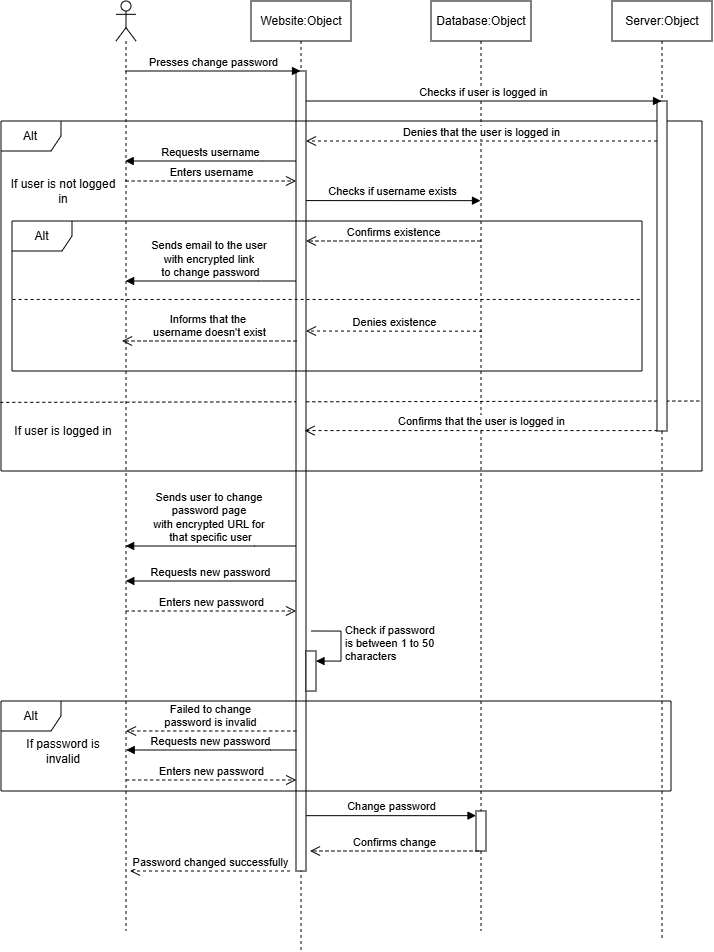

The diagram above was exported from draw.io. Its source (the exported page's mxGraphModel, read from the mxfile embedded in the PNG):
<mxGraphModel dx="1885" dy="991" grid="1" gridSize="10" guides="1" tooltips="1" connect="1" arrows="1" fold="1" page="1" pageScale="1" pageWidth="827" pageHeight="1169" math="0" shadow="0">
  <root>
    <mxCell id="0" />
    <mxCell id="1" parent="0" />
    <mxCell id="GC3gZxZo5mIkqPOwpWLJ-18" edge="1" parent="1" style="endArrow=none;dashed=1;html=1;rounded=0;exitX=0.001;exitY=0.61;exitDx=0;exitDy=0;exitPerimeter=0;entryX=1.002;entryY=0.606;entryDx=0;entryDy=0;entryPerimeter=0;" value="">
      <mxGeometry height="50" relative="1" width="50" as="geometry">
        <mxPoint x="78.30100000000002" y="441.4" as="sourcePoint" />
        <mxPoint x="780.0020000000001" y="440" as="targetPoint" />
      </mxGeometry>
    </mxCell>
    <mxCell id="5mmOlY7AHrccZyjY3-Ou-1" parent="1" style="shape=umlLifeline;perimeter=lifelinePerimeter;whiteSpace=wrap;html=1;container=0;dropTarget=0;collapsible=0;recursiveResize=0;outlineConnect=0;portConstraint=eastwest;newEdgeStyle={&quot;edgeStyle&quot;:&quot;elbowEdgeStyle&quot;,&quot;elbow&quot;:&quot;vertical&quot;,&quot;curved&quot;:0,&quot;rounded&quot;:0};" value="Website:Object" vertex="1">
      <mxGeometry height="950" width="100" x="329" y="40" as="geometry" />
    </mxCell>
    <mxCell id="5mmOlY7AHrccZyjY3-Ou-2" parent="5mmOlY7AHrccZyjY3-Ou-1" style="html=1;points=[];perimeter=orthogonalPerimeter;outlineConnect=0;targetShapes=umlLifeline;portConstraint=eastwest;newEdgeStyle={&quot;edgeStyle&quot;:&quot;elbowEdgeStyle&quot;,&quot;elbow&quot;:&quot;vertical&quot;,&quot;curved&quot;:0,&quot;rounded&quot;:0};" value="" vertex="1">
      <mxGeometry height="800" width="10" x="45" y="70" as="geometry" />
    </mxCell>
    <mxCell id="MEgXJKPgG2y2-RjDueDz-1" parent="5mmOlY7AHrccZyjY3-Ou-1" style="html=1;points=[[0,0,0,0,5],[0,1,0,0,-5],[1,0,0,0,5],[1,1,0,0,-5]];perimeter=orthogonalPerimeter;outlineConnect=0;targetShapes=umlLifeline;portConstraint=eastwest;newEdgeStyle={&quot;curved&quot;:0,&quot;rounded&quot;:0};" value="" vertex="1">
      <mxGeometry height="40" width="10" x="55" y="650" as="geometry" />
    </mxCell>
    <mxCell id="MEgXJKPgG2y2-RjDueDz-2" edge="1" parent="5mmOlY7AHrccZyjY3-Ou-1" style="html=1;align=left;spacingLeft=2;endArrow=block;rounded=0;edgeStyle=orthogonalEdgeStyle;curved=0;rounded=0;" target="MEgXJKPgG2y2-RjDueDz-1" value="Check if password&lt;br&gt;is between 1 to 50 &lt;br&gt;characters">
      <mxGeometry relative="1" as="geometry">
        <Array as="points">
          <mxPoint x="90" y="660" />
        </Array>
        <mxPoint x="60" y="630" as="sourcePoint" />
      </mxGeometry>
    </mxCell>
    <mxCell id="5mmOlY7AHrccZyjY3-Ou-3" edge="1" parent="1" source="5mmOlY7AHrccZyjY3-Ou-4" style="html=1;verticalAlign=bottom;endArrow=block;edgeStyle=elbowEdgeStyle;elbow=horizontal;curved=0;rounded=0;" target="5mmOlY7AHrccZyjY3-Ou-1" value="Presses change password">
      <mxGeometry relative="1" as="geometry">
        <Array as="points">
          <mxPoint x="295" y="110" />
        </Array>
        <mxPoint x="210" y="110" as="sourcePoint" />
        <mxPoint x="380" y="110" as="targetPoint" />
      </mxGeometry>
    </mxCell>
    <mxCell id="5mmOlY7AHrccZyjY3-Ou-4" parent="1" style="shape=umlLifeline;perimeter=lifelinePerimeter;whiteSpace=wrap;html=1;container=1;dropTarget=0;collapsible=0;recursiveResize=0;outlineConnect=0;portConstraint=eastwest;newEdgeStyle={&quot;curved&quot;:0,&quot;rounded&quot;:0};participant=umlActor;" value="" vertex="1">
      <mxGeometry height="930" width="20" x="194" y="40" as="geometry" />
    </mxCell>
    <mxCell id="5mmOlY7AHrccZyjY3-Ou-5" edge="1" parent="1" style="html=1;verticalAlign=bottom;endArrow=block;edgeStyle=elbowEdgeStyle;elbow=vertical;curved=0;rounded=0;" value="Change password">
      <mxGeometry relative="1" as="geometry">
        <Array as="points">
          <mxPoint x="469" y="854.66" />
        </Array>
        <mxPoint x="384" y="854.66" as="sourcePoint" />
        <mxPoint x="554" y="854.66" as="targetPoint" />
      </mxGeometry>
    </mxCell>
    <mxCell id="5mmOlY7AHrccZyjY3-Ou-6" parent="1" style="shape=umlLifeline;perimeter=lifelinePerimeter;whiteSpace=wrap;html=1;container=0;dropTarget=0;collapsible=0;recursiveResize=0;outlineConnect=0;portConstraint=eastwest;newEdgeStyle={&quot;edgeStyle&quot;:&quot;elbowEdgeStyle&quot;,&quot;elbow&quot;:&quot;vertical&quot;,&quot;curved&quot;:0,&quot;rounded&quot;:0};" value="Database:Object" vertex="1">
      <mxGeometry height="930" width="100" x="509" y="40" as="geometry" />
    </mxCell>
    <mxCell id="5mmOlY7AHrccZyjY3-Ou-7" parent="5mmOlY7AHrccZyjY3-Ou-6" style="html=1;points=[];perimeter=orthogonalPerimeter;outlineConnect=0;targetShapes=umlLifeline;portConstraint=eastwest;newEdgeStyle={&quot;edgeStyle&quot;:&quot;elbowEdgeStyle&quot;,&quot;elbow&quot;:&quot;vertical&quot;,&quot;curved&quot;:0,&quot;rounded&quot;:0};" value="" vertex="1">
      <mxGeometry height="40" width="10" x="45" y="810" as="geometry" />
    </mxCell>
    <mxCell id="5mmOlY7AHrccZyjY3-Ou-8" edge="1" parent="1" style="html=1;verticalAlign=bottom;endArrow=open;dashed=1;endSize=8;edgeStyle=elbowEdgeStyle;elbow=horizontal;curved=0;rounded=0;" value="Enters new password">
      <mxGeometry relative="1" as="geometry">
        <Array as="points">
          <mxPoint x="254.00000000000006" y="650.0000000000001" />
        </Array>
        <mxPoint x="203.81034482758605" y="650.0000000000001" as="sourcePoint" />
        <mxPoint x="374" y="650.0000000000001" as="targetPoint" />
      </mxGeometry>
    </mxCell>
    <mxCell id="5mmOlY7AHrccZyjY3-Ou-9" edge="1" parent="1" style="html=1;verticalAlign=bottom;endArrow=block;edgeStyle=elbowEdgeStyle;elbow=horizontal;curved=0;rounded=0;" value="Requests new password">
      <mxGeometry relative="1" as="geometry">
        <Array as="points">
          <mxPoint x="344" y="620" />
        </Array>
        <mxPoint x="374" y="620" as="sourcePoint" />
        <mxPoint x="203.81034482758605" y="620" as="targetPoint" />
      </mxGeometry>
    </mxCell>
    <mxCell id="5mmOlY7AHrccZyjY3-Ou-10" edge="1" parent="1" style="html=1;verticalAlign=bottom;endArrow=open;dashed=1;endSize=8;edgeStyle=elbowEdgeStyle;elbow=horizontal;curved=0;rounded=0;" value="Confirms change">
      <mxGeometry relative="1" as="geometry">
        <Array as="points">
          <mxPoint x="481.45000000000005" y="890.0000000000001" />
        </Array>
        <mxPoint x="556.45" y="890" as="sourcePoint" />
        <mxPoint x="388" y="890" as="targetPoint" />
      </mxGeometry>
    </mxCell>
    <mxCell id="5mmOlY7AHrccZyjY3-Ou-15" edge="1" parent="1" style="html=1;verticalAlign=bottom;endArrow=open;dashed=1;endSize=8;edgeStyle=elbowEdgeStyle;elbow=horizontal;curved=0;rounded=0;" value="Password changed successfully">
      <mxGeometry relative="1" as="geometry">
        <Array as="points">
          <mxPoint x="293" y="910.0000000000001" />
        </Array>
        <mxPoint x="368" y="910" as="sourcePoint" />
        <mxPoint x="208" y="910" as="targetPoint" />
      </mxGeometry>
    </mxCell>
    <mxCell id="MEgXJKPgG2y2-RjDueDz-3" parent="1" style="shape=umlFrame;whiteSpace=wrap;html=1;pointerEvents=0;" value="Alt" vertex="1">
      <mxGeometry height="90" width="670" x="79" y="740" as="geometry" />
    </mxCell>
    <mxCell id="MEgXJKPgG2y2-RjDueDz-4" parent="1" style="text;html=1;whiteSpace=wrap;strokeColor=none;fillColor=none;align=center;verticalAlign=middle;rounded=0;" value="If password is invalid" vertex="1">
      <mxGeometry height="60" width="107.52" x="87.75999999999999" y="760" as="geometry" />
    </mxCell>
    <mxCell id="MEgXJKPgG2y2-RjDueDz-5" edge="1" parent="1" style="html=1;verticalAlign=bottom;endArrow=open;dashed=1;endSize=8;edgeStyle=elbowEdgeStyle;elbow=horizontal;curved=0;rounded=0;" value="Failed to change&lt;div&gt;password is invalid&lt;/div&gt;">
      <mxGeometry relative="1" as="geometry">
        <Array as="points">
          <mxPoint x="293.23" y="770.0000000000001" />
        </Array>
        <mxPoint x="374.23" y="770.0000000000001" as="sourcePoint" />
        <mxPoint x="204.0403448275863" y="770.0000000000001" as="targetPoint" />
      </mxGeometry>
    </mxCell>
    <mxCell id="MEgXJKPgG2y2-RjDueDz-6" edge="1" parent="1" style="html=1;verticalAlign=bottom;endArrow=open;dashed=1;endSize=8;edgeStyle=elbowEdgeStyle;elbow=horizontal;curved=0;rounded=0;" value="Enters new password">
      <mxGeometry relative="1" as="geometry">
        <Array as="points">
          <mxPoint x="258.419655172414" y="819.3100000000002" />
        </Array>
        <mxPoint x="204.23000000000002" y="819" as="sourcePoint" />
        <mxPoint x="374.23" y="819" as="targetPoint" />
      </mxGeometry>
    </mxCell>
    <mxCell id="MEgXJKPgG2y2-RjDueDz-7" edge="1" parent="1" style="html=1;verticalAlign=bottom;endArrow=block;edgeStyle=elbowEdgeStyle;elbow=horizontal;curved=0;rounded=0;" value="Requests new password">
      <mxGeometry relative="1" as="geometry">
        <Array as="points">
          <mxPoint x="348.41965517241397" y="789.31" />
        </Array>
        <mxPoint x="374.23" y="789" as="sourcePoint" />
        <mxPoint x="204.23000000000002" y="789" as="targetPoint" />
      </mxGeometry>
    </mxCell>
    <mxCell id="GC3gZxZo5mIkqPOwpWLJ-1" parent="1" style="shape=umlFrame;whiteSpace=wrap;html=1;pointerEvents=0;" value="Alt" vertex="1">
      <mxGeometry height="350" width="701" x="79" y="160" as="geometry" />
    </mxCell>
    <mxCell id="GC3gZxZo5mIkqPOwpWLJ-2" parent="1" style="shape=umlLifeline;perimeter=lifelinePerimeter;whiteSpace=wrap;html=1;container=0;dropTarget=0;collapsible=0;recursiveResize=0;outlineConnect=0;portConstraint=eastwest;newEdgeStyle={&quot;edgeStyle&quot;:&quot;elbowEdgeStyle&quot;,&quot;elbow&quot;:&quot;vertical&quot;,&quot;curved&quot;:0,&quot;rounded&quot;:0};" value="Server:Object" vertex="1">
      <mxGeometry height="940" width="100" x="690" y="40" as="geometry" />
    </mxCell>
    <mxCell id="GC3gZxZo5mIkqPOwpWLJ-3" parent="GC3gZxZo5mIkqPOwpWLJ-2" style="html=1;points=[];perimeter=orthogonalPerimeter;outlineConnect=0;targetShapes=umlLifeline;portConstraint=eastwest;newEdgeStyle={&quot;edgeStyle&quot;:&quot;elbowEdgeStyle&quot;,&quot;elbow&quot;:&quot;vertical&quot;,&quot;curved&quot;:0,&quot;rounded&quot;:0};" value="" vertex="1">
      <mxGeometry height="330" width="10" x="45" y="100" as="geometry" />
    </mxCell>
    <mxCell id="GC3gZxZo5mIkqPOwpWLJ-6" edge="1" parent="1" source="5mmOlY7AHrccZyjY3-Ou-2" style="html=1;verticalAlign=bottom;endArrow=block;edgeStyle=elbowEdgeStyle;elbow=horizontal;curved=0;rounded=0;" target="GC3gZxZo5mIkqPOwpWLJ-2" value="Checks if user is logged in">
      <mxGeometry relative="1" as="geometry">
        <Array as="points">
          <mxPoint x="471" y="140" />
        </Array>
        <mxPoint x="380" y="140" as="sourcePoint" />
        <mxPoint x="555" y="140" as="targetPoint" />
      </mxGeometry>
    </mxCell>
    <mxCell id="GC3gZxZo5mIkqPOwpWLJ-7" parent="1" style="text;html=1;whiteSpace=wrap;strokeColor=none;fillColor=none;align=center;verticalAlign=middle;rounded=0;" value="If user is not logged in" vertex="1">
      <mxGeometry height="60" width="107.52" x="87.75999999999999" y="200" as="geometry" />
    </mxCell>
    <mxCell id="GC3gZxZo5mIkqPOwpWLJ-8" edge="1" parent="1" source="GC3gZxZo5mIkqPOwpWLJ-3" style="html=1;verticalAlign=bottom;endArrow=open;dashed=1;endSize=8;edgeStyle=elbowEdgeStyle;elbow=horizontal;curved=0;rounded=0;" target="5mmOlY7AHrccZyjY3-Ou-2" value="Denies that the user is logged in">
      <mxGeometry relative="1" as="geometry">
        <Array as="points">
          <mxPoint x="568.22" y="180.0000000000001" />
        </Array>
        <mxPoint x="643.22" y="180" as="sourcePoint" />
        <mxPoint x="474.77" y="180" as="targetPoint" />
      </mxGeometry>
    </mxCell>
    <mxCell id="GC3gZxZo5mIkqPOwpWLJ-9" edge="1" parent="1" style="html=1;verticalAlign=bottom;endArrow=open;dashed=1;endSize=8;edgeStyle=elbowEdgeStyle;elbow=horizontal;curved=0;rounded=0;" value="Confirms that the user is logged in">
      <mxGeometry relative="1" as="geometry">
        <Array as="points">
          <mxPoint x="563.72" y="469.58000000000015" />
        </Array>
        <mxPoint x="735.5" y="469.58000000000004" as="sourcePoint" />
        <mxPoint x="382.5" y="469.58000000000027" as="targetPoint" />
      </mxGeometry>
    </mxCell>
    <mxCell id="GC3gZxZo5mIkqPOwpWLJ-10" edge="1" parent="1" source="5mmOlY7AHrccZyjY3-Ou-2" style="html=1;verticalAlign=bottom;endArrow=block;edgeStyle=elbowEdgeStyle;elbow=horizontal;curved=0;rounded=0;" target="5mmOlY7AHrccZyjY3-Ou-4" value="Requests username">
      <mxGeometry relative="1" as="geometry">
        <Array as="points">
          <mxPoint x="340.18965517241395" y="200" />
        </Array>
        <mxPoint x="370.18965517241395" y="200" as="sourcePoint" />
        <mxPoint x="200" y="200" as="targetPoint" />
      </mxGeometry>
    </mxCell>
    <mxCell id="GC3gZxZo5mIkqPOwpWLJ-11" edge="1" parent="1" style="html=1;verticalAlign=bottom;endArrow=open;dashed=1;endSize=8;edgeStyle=elbowEdgeStyle;elbow=horizontal;curved=0;rounded=0;" value="Enters username">
      <mxGeometry relative="1" as="geometry">
        <Array as="points">
          <mxPoint x="250.189655172414" y="219.99999999999997" />
        </Array>
        <mxPoint x="203.66666666666652" y="219.99999999999991" as="sourcePoint" />
        <mxPoint x="374" y="219.99999999999991" as="targetPoint" />
      </mxGeometry>
    </mxCell>
    <mxCell id="GC3gZxZo5mIkqPOwpWLJ-12" edge="1" parent="1" style="html=1;verticalAlign=bottom;endArrow=block;edgeStyle=elbowEdgeStyle;elbow=vertical;curved=0;rounded=0;" value="Checks if username exists">
      <mxGeometry relative="1" as="geometry">
        <Array as="points" />
        <mxPoint x="384" y="239.58666666666673" as="sourcePoint" />
        <mxPoint x="558.4999999999998" y="239.58666666666673" as="targetPoint" />
      </mxGeometry>
    </mxCell>
    <mxCell id="GC3gZxZo5mIkqPOwpWLJ-13" edge="1" parent="1" style="html=1;verticalAlign=bottom;endArrow=open;dashed=1;endSize=8;edgeStyle=elbowEdgeStyle;elbow=horizontal;curved=0;rounded=0;" value="Confirms existence">
      <mxGeometry relative="1" as="geometry">
        <Array as="points">
          <mxPoint x="469.1896551724137" y="280" />
        </Array>
        <mxPoint x="558.4999999999998" y="280" as="sourcePoint" />
        <mxPoint x="384" y="280" as="targetPoint" />
      </mxGeometry>
    </mxCell>
    <mxCell id="GC3gZxZo5mIkqPOwpWLJ-15" edge="1" parent="1" style="html=1;verticalAlign=bottom;endArrow=block;edgeStyle=elbowEdgeStyle;elbow=horizontal;curved=0;rounded=0;" value="Sends email to the user&amp;nbsp;&lt;div&gt;with encrypted link&amp;nbsp;&lt;/div&gt;&lt;div&gt;to change password&lt;/div&gt;">
      <mxGeometry relative="1" as="geometry">
        <Array as="points">
          <mxPoint x="336.18965517241395" y="320" />
        </Array>
        <mxPoint x="374" y="320" as="sourcePoint" />
        <mxPoint x="203.66666666666652" y="320" as="targetPoint" />
      </mxGeometry>
    </mxCell>
    <mxCell id="GC3gZxZo5mIkqPOwpWLJ-19" parent="1" style="text;html=1;whiteSpace=wrap;strokeColor=none;fillColor=none;align=center;verticalAlign=middle;rounded=0;" value="If user is logged in" vertex="1">
      <mxGeometry height="60" width="107.52" x="87.75999999999999" y="440" as="geometry" />
    </mxCell>
    <mxCell id="GC3gZxZo5mIkqPOwpWLJ-21" edge="1" parent="1" style="html=1;verticalAlign=bottom;endArrow=block;edgeStyle=elbowEdgeStyle;elbow=horizontal;curved=0;rounded=0;" value="Sends user to change&amp;nbsp;&lt;div&gt;password page&amp;nbsp;&lt;div&gt;with encrypted URL for&amp;nbsp;&lt;/div&gt;&lt;div&gt;that specific user&lt;/div&gt;&lt;/div&gt;">
      <mxGeometry relative="1" as="geometry">
        <Array as="points">
          <mxPoint x="332.52298850574743" y="585" />
        </Array>
        <mxPoint x="374" y="585" as="sourcePoint" />
        <mxPoint x="203.66666666666652" y="585" as="targetPoint" />
      </mxGeometry>
    </mxCell>
    <mxCell id="GC3gZxZo5mIkqPOwpWLJ-22" parent="1" style="shape=umlFrame;whiteSpace=wrap;html=1;pointerEvents=0;" value="Alt" vertex="1">
      <mxGeometry height="150" width="630" x="90" y="260" as="geometry" />
    </mxCell>
    <mxCell id="GC3gZxZo5mIkqPOwpWLJ-23" edge="1" parent="1" source="GC3gZxZo5mIkqPOwpWLJ-22" style="endArrow=none;dashed=1;html=1;rounded=0;exitX=0.001;exitY=0.523;exitDx=0;exitDy=0;exitPerimeter=0;entryX=0.997;entryY=0.523;entryDx=0;entryDy=0;entryPerimeter=0;" target="GC3gZxZo5mIkqPOwpWLJ-22" value="">
      <mxGeometry height="50" relative="1" width="50" as="geometry">
        <mxPoint x="430" y="280" as="sourcePoint" />
        <mxPoint x="720" y="340" as="targetPoint" />
      </mxGeometry>
    </mxCell>
    <mxCell id="GC3gZxZo5mIkqPOwpWLJ-24" edge="1" parent="1" source="5mmOlY7AHrccZyjY3-Ou-6" style="html=1;verticalAlign=bottom;endArrow=open;dashed=1;endSize=8;edgeStyle=elbowEdgeStyle;elbow=horizontal;curved=0;rounded=0;exitX=0.51;exitY=0.355;exitDx=0;exitDy=0;exitPerimeter=0;" target="5mmOlY7AHrccZyjY3-Ou-2" value="Denies existence">
      <mxGeometry relative="1" as="geometry">
        <Array as="points">
          <mxPoint x="465.1896551724137" y="370" />
        </Array>
        <mxPoint x="554.4999999999998" y="370" as="sourcePoint" />
        <mxPoint x="380" y="370" as="targetPoint" />
      </mxGeometry>
    </mxCell>
    <mxCell id="GC3gZxZo5mIkqPOwpWLJ-25" edge="1" parent="1" style="html=1;verticalAlign=bottom;endArrow=open;dashed=1;endSize=8;edgeStyle=elbowEdgeStyle;elbow=horizontal;curved=0;rounded=0;" value="Informs that the&amp;nbsp;&lt;div&gt;username doesn't exist&lt;/div&gt;">
      <mxGeometry relative="1" as="geometry">
        <Array as="points">
          <mxPoint x="285.1896551724137" y="380" />
        </Array>
        <mxPoint x="374.4999999999998" y="380" as="sourcePoint" />
        <mxPoint x="200" y="380" as="targetPoint" />
      </mxGeometry>
    </mxCell>
  </root>
</mxGraphModel>